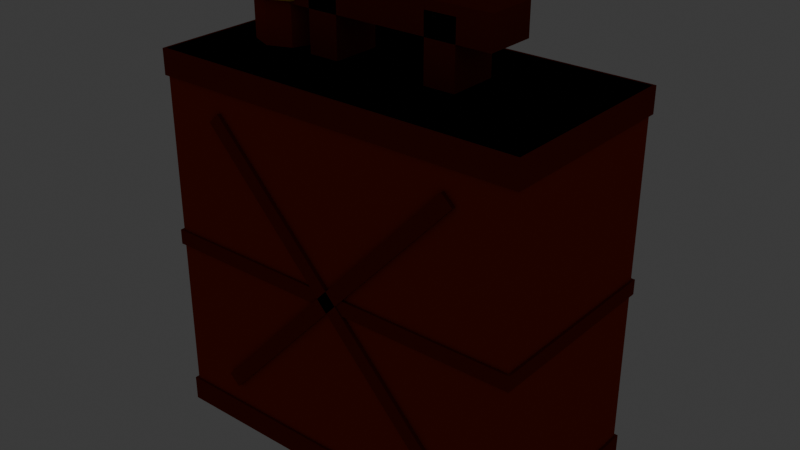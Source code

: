 # Source: tool_fuel_can.blend  (saved by Blender 5.2.45; exported with 4.5.12 LTS)
import bpy
from mathutils import Matrix  # noqa: F401  (used for matrix-valued properties, if any)

bpy.ops.wm.read_factory_settings(use_empty=True)
scene = bpy.context.scene
scene.name = 'Scene'

# ---- collections
col_collection = bpy.data.collections.new('Collection'); scene.collection.children.link(col_collection)

# ---- materials (node trees are filled in below, after node groups)
mat_mat_flat_lit = bpy.data.materials.new('mat_flat_lit')
mat_mat_emissive_warm = bpy.data.materials.new('mat_emissive_warm')
mat_mat_emissive_ember = bpy.data.materials.new('mat_emissive_ember')

# ---- material node trees
mat_mat_flat_lit.use_nodes = True; mat_mat_flat_lit.node_tree.nodes.clear()
_N = mat_mat_flat_lit.node_tree.nodes; _L = mat_mat_flat_lit.node_tree.links
n0 = _N.new('ShaderNodeOutputMaterial'); n0.name = 'Material Output'; n0.location = (0, 0)
n1 = _N.new('ShaderNodeBsdfPrincipled'); n1.name = 'Principled BSDF'; n1.location = (0, 0)
n1.inputs[2].default_value = 1.0
n1.inputs[10].default_value = 0.005
n1.inputs[13].default_value = 0.0
n2 = _N.new('ShaderNodeVertexColor'); n2.name = 'Color Attribute'; n2.location = (0, 0)
n2.layer_name = 'Col'
_L.new(n2.outputs[0], n1.inputs[0])
_L.new(n1.outputs[0], n0.inputs[0])
n0.is_active_output = True
mat_mat_emissive_warm.use_nodes = True; mat_mat_emissive_warm.node_tree.nodes.clear()
_N = mat_mat_emissive_warm.node_tree.nodes; _L = mat_mat_emissive_warm.node_tree.links
n0 = _N.new('ShaderNodeOutputMaterial'); n0.name = 'Material Output'; n0.location = (0, 0)
n1 = _N.new('ShaderNodeBsdfPrincipled'); n1.name = 'Principled BSDF'; n1.location = (0, 0)
n1.inputs[2].default_value = 1.0
n1.inputs[10].default_value = 0.005
n1.inputs[13].default_value = 0.0
n1.inputs[27].default_value = (1.0, 0.4564, 0.1022, 1.0)
n1.inputs[28].default_value = 1.0
n2 = _N.new('ShaderNodeVertexColor'); n2.name = 'Color Attribute'; n2.location = (0, 0)
n2.layer_name = 'Col'
_L.new(n2.outputs[0], n1.inputs[0])
_L.new(n1.outputs[0], n0.inputs[0])
n0.is_active_output = True
mat_mat_emissive_ember.use_nodes = True; mat_mat_emissive_ember.node_tree.nodes.clear()
_N = mat_mat_emissive_ember.node_tree.nodes; _L = mat_mat_emissive_ember.node_tree.links
n0 = _N.new('ShaderNodeOutputMaterial'); n0.name = 'Material Output'; n0.location = (0, 0)
n1 = _N.new('ShaderNodeBsdfPrincipled'); n1.name = 'Principled BSDF'; n1.location = (0, 0)
n1.inputs[2].default_value = 1.0
n1.inputs[10].default_value = 0.005
n1.inputs[13].default_value = 0.0
n1.inputs[27].default_value = (1.0, 0.1022, 0.0137, 1.0)
n1.inputs[28].default_value = 1.0
n2 = _N.new('ShaderNodeVertexColor'); n2.name = 'Color Attribute'; n2.location = (0, 0)
n2.layer_name = 'Col'
_L.new(n2.outputs[0], n1.inputs[0])
_L.new(n1.outputs[0], n0.inputs[0])
n0.is_active_output = True

# ---- world
world_world = bpy.data.worlds.new('World'); scene.world = world_world
world_world.use_nodes = True; world_world.node_tree.nodes.clear()
_N = world_world.node_tree.nodes; _L = world_world.node_tree.links
n0 = _N.new('ShaderNodeOutputWorld'); n0.name = 'World Output'; n0.location = (200, 100)
n1 = _N.new('ShaderNodeBackground'); n1.name = 'Background'; n1.location = (-200, 100)
n1.inputs[0].default_value = (0.05088, 0.05088, 0.05088, 1.0)
_L.new(n1.outputs[0], n0.inputs[0])
n0.is_active_output = True
world_world.color = (0.05088, 0.05088, 0.05088)
world_world.sun_shadow_jitter_overblur = 0.0

# ---- meshes
me_fuelcan = bpy.data.meshes.new('FuelCan')
me_fuelcan.from_pydata([(-0.15, -0.075, 0.0), (-0.15, -0.075, 0.3), (-0.15, 0.075, 0.0), (-0.15, 0.075, 0.3), (0.15, -0.075, 0.0), (0.15, -0.075, 0.3), (0.15, 0.075, 0.0), (0.15, 0.075, 0.3), (-0.152, -0.077, 0.0), (-0.152, -0.077, 0.02), (-0.152, 0.077, 0.0), (-0.152, 0.077, 0.02), (0.152, -0.077, 0.0), (0.152, -0.077, 0.02), (0.152, 0.077, 0.0), (0.152, 0.077, 0.02), (-0.152, -0.077, 0.28), (-0.152, -0.077, 0.3), (-0.152, 0.077, 0.28), (-0.152, 0.077, 0.3), (0.152, -0.077, 0.28), (0.152, -0.077, 0.3), (0.152, 0.077, 0.28), (0.152, 0.077, 0.3), (0.09786, -0.078, 0.03616), (-0.1066, -0.078, 0.2557), (0.09786, -0.074, 0.03616), (-0.1066, -0.074, 0.2557), (0.1066, -0.078, 0.04434), (-0.09786, -0.078, 0.2638), (0.1066, -0.074, 0.04434), (-0.09786, -0.074, 0.2638), (-0.1066, -0.078, 0.04434), (0.09786, -0.078, 0.2638), (-0.1066, -0.074, 0.04434), (0.09786, -0.074, 0.2638), (-0.09786, -0.078, 0.03616), (0.1066, -0.078, 0.2557), (-0.09786, -0.074, 0.03616), (0.1066, -0.074, 0.2557), (0.09786, 0.074, 0.03616), (-0.1066, 0.074, 0.2557), (0.09786, 0.078, 0.03616), (-0.1066, 0.078, 0.2557), (0.1066, 0.074, 0.04434), (-0.09786, 0.074, 0.2638), (0.1066, 0.078, 0.04434), (-0.09786, 0.078, 0.2638), (-0.1066, 0.074, 0.04434), (0.09786, 0.074, 0.2638), (-0.1066, 0.078, 0.04434), (0.09786, 0.078, 0.2638), (-0.09786, 0.074, 0.03616), (0.1066, 0.074, 0.2557), (-0.09786, 0.078, 0.03616), (0.1066, 0.078, 0.2557), (-0.152, -0.077, 0.144), (-0.152, -0.077, 0.156), (-0.152, 0.077, 0.144), (-0.152, 0.077, 0.156), (0.152, -0.077, 0.144), (0.152, -0.077, 0.156), (0.152, 0.077, 0.144), (0.152, 0.077, 0.156), (-0.0625, -0.02, 0.3), (-0.0625, -0.02, 0.35), (-0.0625, 0.02, 0.3), (-0.0625, 0.02, 0.35), (-0.0375, -0.02, 0.3), (-0.0375, -0.02, 0.35), (-0.0375, 0.02, 0.3), (-0.0375, 0.02, 0.35), (0.0375, -0.02, 0.3), (0.0375, -0.02, 0.35), (0.0375, 0.02, 0.3), (0.0375, 0.02, 0.35), (0.0625, -0.02, 0.3), (0.0625, -0.02, 0.35), (0.0625, 0.02, 0.3), (0.0625, 0.02, 0.35), (-0.09, -0.02, 0.3325), (-0.09, -0.02, 0.3575), (-0.09, 0.02, 0.3325), (-0.09, 0.02, 0.3575), (0.09, -0.02, 0.3325), (0.09, -0.02, 0.3575), (0.09, 0.02, 0.3325), (0.09, 0.02, 0.3575), (0.0, 0.075, 0.17), (0.0, 0.075, 0.23), (-0.1, 0.026, 0.3), (-0.1, 0.026, 0.35), (-0.08162, 0.01838, 0.3), (-0.08162, 0.01838, 0.35), (-0.074, 0.0, 0.3), (-0.074, 0.0, 0.35), (-0.08162, -0.01838, 0.3), (-0.08162, -0.01838, 0.35), (-0.1, -0.026, 0.3), (-0.1, -0.026, 0.35), (-0.1184, -0.01838, 0.3), (-0.1184, -0.01838, 0.35), (-0.126, 0.0, 0.3), (-0.126, 0.0, 0.35), (-0.1184, 0.01838, 0.3), (-0.1184, 0.01838, 0.35), (-0.1, 0.032, 0.335), (-0.1, 0.032, 0.355), (-0.07737, 0.02263, 0.335), (-0.07737, 0.02263, 0.355), (-0.068, 0.0, 0.335), (-0.068, 0.0, 0.355), (-0.07737, -0.02263, 0.335), (-0.07737, -0.02263, 0.355), (-0.1, -0.032, 0.335), (-0.1, -0.032, 0.355), (-0.1226, -0.02263, 0.335), (-0.1226, -0.02263, 0.355), (-0.132, 0.0, 0.335), (-0.132, 0.0, 0.355), (-0.1226, 0.02263, 0.335), (-0.1226, 0.02263, 0.355), (-0.1, 0.012, 0.347), (-0.1, 0.012, 0.357), (-0.08961, 0.006, 0.347), (-0.08961, 0.006, 0.357), (-0.08961, -0.006, 0.347), (-0.08961, -0.006, 0.357), (-0.1, -0.012, 0.347), (-0.1, -0.012, 0.357), (-0.1104, -0.006, 0.347), (-0.1104, -0.006, 0.357), (-0.1104, 0.006, 0.347), (-0.1104, 0.006, 0.357), (0.0, 0.079, 0.17), (0.0, 0.079, 0.23), (0.1, 0.075, 0.17), (0.1, 0.075, 0.23), (0.1, 0.079, 0.17), (0.1, 0.079, 0.23), (0.02, 0.0765, 0.209), (0.02, 0.0765, 0.221), (0.02, 0.0815, 0.209), (0.02, 0.0815, 0.221), (0.08, 0.0765, 0.209), (0.08, 0.0765, 0.221), (0.08, 0.0815, 0.209), (0.08, 0.0815, 0.221)], [], [(0, 1, 3, 2), (2, 3, 7, 6), (6, 7, 5, 4), (4, 5, 1, 0), (2, 6, 4, 0), (7, 3, 1, 5), (8, 9, 11, 10), (10, 11, 15, 14), (14, 15, 13, 12), (12, 13, 9, 8), (10, 14, 12, 8), (15, 11, 9, 13), (16, 17, 19, 18), (18, 19, 23, 22), (22, 23, 21, 20), (20, 21, 17, 16), (18, 22, 20, 16), (23, 19, 17, 21), (24, 25, 27, 26), (26, 27, 31, 30), (30, 31, 29, 28), (28, 29, 25, 24), (26, 30, 28, 24), (31, 27, 25, 29), (32, 33, 35, 34), (34, 35, 39, 38), (38, 39, 37, 36), (36, 37, 33, 32), (34, 38, 36, 32), (39, 35, 33, 37), (40, 41, 43, 42), (42, 43, 47, 46), (46, 47, 45, 44), (44, 45, 41, 40), (42, 46, 44, 40), (47, 43, 41, 45), (48, 49, 51, 50), (50, 51, 55, 54), (54, 55, 53, 52), (52, 53, 49, 48), (50, 54, 52, 48), (55, 51, 49, 53), (56, 57, 59, 58), (58, 59, 63, 62), (62, 63, 61, 60), (60, 61, 57, 56), (58, 62, 60, 56), (63, 59, 57, 61), (64, 65, 67, 66), (66, 67, 71, 70), (70, 71, 69, 68), (68, 69, 65, 64), (66, 70, 68, 64), (71, 67, 65, 69), (72, 73, 75, 74), (74, 75, 79, 78), (78, 79, 77, 76), (76, 77, 73, 72), (74, 78, 76, 72), (79, 75, 73, 77), (80, 81, 83, 82), (82, 83, 87, 86), (86, 87, 85, 84), (84, 85, 81, 80), (82, 86, 84, 80), (87, 83, 81, 85), (140, 141, 143, 142), (136, 137, 89, 88), (90, 91, 93, 92), (114, 115, 117, 116), (108, 109, 111, 110), (92, 93, 95, 94), (112, 113, 115, 114), (127, 125, 123, 133, 131, 129), (94, 95, 97, 96), (134, 135, 139, 138), (138, 139, 137, 136), (96, 97, 99, 98), (142, 146, 144, 140), (106, 107, 109, 108), (98, 99, 101, 100), (110, 111, 113, 112), (88, 89, 135, 134), (100, 101, 103, 102), (93, 91, 105, 103, 101, 99, 97, 95), (142, 143, 147, 146), (102, 103, 105, 104), (122, 123, 125, 124), (128, 129, 131, 130), (104, 105, 91, 90), (90, 92, 94, 96, 98, 100, 102, 104), (134, 138, 136, 88), (126, 127, 129, 128), (116, 117, 119, 118), (144, 145, 141, 140), (110, 112, 114, 116, 118, 120, 106, 108), (118, 119, 121, 120), (124, 125, 127, 126), (130, 131, 133, 132), (120, 121, 107, 106), (117, 115, 113, 111, 109, 107, 121, 119), (146, 147, 145, 144), (139, 135, 89, 137), (132, 133, 123, 122), (128, 130, 132, 122, 124, 126), (147, 143, 141, 145)])
_ca = me_fuelcan.color_attributes.new('Col', 'BYTE_COLOR', 'CORNER')
_ca.data.foreach_set('color', [0.3916, 0.04231, 0.016, 1.0, 0.3916, 0.04231, 0.016, 1.0, 0.3916, 0.04231, 0.016, 1.0, 0.3916, 0.04231, 0.016, 1.0, 0.3916, 0.04231, 0.016, 1.0, 0.3916, 0.04231, 0.016, 1.0, 0.3916, 0.04231, 0.016, 1.0, 0.3916, 0.04231, 0.016, 1.0, 0.3916, 0.04231, 0.016, 1.0, 0.3916, 0.04231, 0.016, 1.0, 0.3916, 0.04231, 0.016, 1.0, 0.3916, 0.04231, 0.016, 1.0, 0.3916, 0.04231, 0.016, 1.0, 0.3916, 0.04231, 0.016, 1.0, 0.3916, 0.04231, 0.016, 1.0, 0.3916, 0.04231, 0.016, 1.0, 0.3916, 0.04231, 0.016, 1.0, 0.3916, 0.04231, 0.016, 1.0, 0.3916, 0.04231, 0.016, 1.0, 0.3916, 0.04231, 0.016, 1.0, 0.3916, 0.04231, 0.016, 1.0, 0.3916, 0.04231, 0.016, 1.0, 0.3916, 0.04231, 0.016, 1.0, 0.3916, 0.04231, 0.016, 1.0, 0.2542, 0.02732, 0.01033, 1.0, 0.2542, 0.02732, 0.01033, 1.0, 0.2542, 0.02732, 0.01033, 1.0, 0.2542, 0.02732, 0.01033, 1.0, 0.2542, 0.02732, 0.01033, 1.0, 0.2542, 0.02732, 0.01033, 1.0, 0.2542, 0.02732, 0.01033, 1.0, 0.2542, 0.02732, 0.01033, 1.0, 0.2542, 0.02732, 0.01033, 1.0, 0.2542, 0.02732, 0.01033, 1.0, 0.2542, 0.02732, 0.01033, 1.0, 0.2542, 0.02732, 0.01033, 1.0, 0.2542, 0.02732, 0.01033, 1.0, 0.2542, 0.02732, 0.01033, 1.0, 0.2542, 0.02732, 0.01033, 1.0, 0.2542, 0.02732, 0.01033, 1.0, 0.2542, 0.02732, 0.01033, 1.0, 0.2542, 0.02732, 0.01033, 1.0, 0.2542, 0.02732, 0.01033, 1.0, 0.2542, 0.02732, 0.01033, 1.0, 0.2542, 0.02732, 0.01033, 1.0, 0.2542, 0.02732, 0.01033, 1.0, 0.2542, 0.02732, 0.01033, 1.0, 0.2542, 0.02732, 0.01033, 1.0, 0.2542, 0.02732, 0.01033, 1.0, 0.2542, 0.02732, 0.01033, 1.0, 0.2542, 0.02732, 0.01033, 1.0, 0.2542, 0.02732, 0.01033, 1.0, 0.2542, 0.02732, 0.01033, 1.0, 0.2542, 0.02732, 0.01033, 1.0, 0.2542, 0.02732, 0.01033, 1.0, 0.2542, 0.02732, 0.01033, 1.0, 0.2542, 0.02732, 0.01033, 1.0, 0.2542, 0.02732, 0.01033, 1.0, 0.2542, 0.02732, 0.01033, 1.0, 0.2542, 0.02732, 0.01033, 1.0, 0.2542, 0.02732, 0.01033, 1.0, 0.2542, 0.02732, 0.01033, 1.0, 0.2542, 0.02732, 0.01033, 1.0, 0.2542, 0.02732, 0.01033, 1.0, 0.2542, 0.02732, 0.01033, 1.0, 0.2542, 0.02732, 0.01033, 1.0, 0.2542, 0.02732, 0.01033, 1.0, 0.2542, 0.02732, 0.01033, 1.0, 0.2542, 0.02732, 0.01033, 1.0, 0.2542, 0.02732, 0.01033, 1.0, 0.2542, 0.02732, 0.01033, 1.0, 0.2542, 0.02732, 0.01033, 1.0, 0.2542, 0.02732, 0.01033, 1.0, 0.2542, 0.02732, 0.01033, 1.0, 0.2542, 0.02732, 0.01033, 1.0, 0.2542, 0.02732, 0.01033, 1.0, 0.2542, 0.02732, 0.01033, 1.0, 0.2542, 0.02732, 0.01033, 1.0, 0.2542, 0.02732, 0.01033, 1.0, 0.2542, 0.02732, 0.01033, 1.0, 0.2542, 0.02732, 0.01033, 1.0, 0.2542, 0.02732, 0.01033, 1.0, 0.2542, 0.02732, 0.01033, 1.0, 0.2542, 0.02732, 0.01033, 1.0, 0.2542, 0.02732, 0.01033, 1.0, 0.2542, 0.02732, 0.01033, 1.0, 0.2542, 0.02732, 0.01033, 1.0, 0.2542, 0.02732, 0.01033, 1.0, 0.2542, 0.02732, 0.01033, 1.0, 0.2542, 0.02732, 0.01033, 1.0, 0.2542, 0.02732, 0.01033, 1.0, 0.2542, 0.02732, 0.01033, 1.0, 0.2542, 0.02732, 0.01033, 1.0, 0.2542, 0.02732, 0.01033, 1.0, 0.2542, 0.02732, 0.01033, 1.0, 0.2542, 0.02732, 0.01033, 1.0, 0.2542, 0.02732, 0.01033, 1.0, 0.2542, 0.02732, 0.01033, 1.0, 0.2542, 0.02732, 0.01033, 1.0, 0.2542, 0.02732, 0.01033, 1.0, 0.2542, 0.02732, 0.01033, 1.0, 0.2542, 0.02732, 0.01033, 1.0, 0.2542, 0.02732, 0.01033, 1.0, 0.2542, 0.02732, 0.01033, 1.0, 0.2542, 0.02732, 0.01033, 1.0, 0.2542, 0.02732, 0.01033, 1.0, 0.2542, 0.02732, 0.01033, 1.0, 0.2542, 0.02732, 0.01033, 1.0, 0.2542, 0.02732, 0.01033, 1.0, 0.2542, 0.02732, 0.01033, 1.0, 0.2542, 0.02732, 0.01033, 1.0, 0.2542, 0.02732, 0.01033, 1.0, 0.2542, 0.02732, 0.01033, 1.0, 0.2542, 0.02732, 0.01033, 1.0, 0.2542, 0.02732, 0.01033, 1.0, 0.2542, 0.02732, 0.01033, 1.0, 0.2542, 0.02732, 0.01033, 1.0, 0.2542, 0.02732, 0.01033, 1.0, 0.2542, 0.02732, 0.01033, 1.0, 0.2542, 0.02732, 0.01033, 1.0, 0.2542, 0.02732, 0.01033, 1.0, 0.2542, 0.02732, 0.01033, 1.0, 0.2542, 0.02732, 0.01033, 1.0, 0.2542, 0.02732, 0.01033, 1.0, 0.2542, 0.02732, 0.01033, 1.0, 0.2542, 0.02732, 0.01033, 1.0, 0.2542, 0.02732, 0.01033, 1.0, 0.2542, 0.02732, 0.01033, 1.0, 0.2542, 0.02732, 0.01033, 1.0, 0.2542, 0.02732, 0.01033, 1.0, 0.2542, 0.02732, 0.01033, 1.0, 0.2542, 0.02732, 0.01033, 1.0, 0.2542, 0.02732, 0.01033, 1.0, 0.2542, 0.02732, 0.01033, 1.0, 0.2542, 0.02732, 0.01033, 1.0, 0.2542, 0.02732, 0.01033, 1.0, 0.2542, 0.02732, 0.01033, 1.0, 0.2542, 0.02732, 0.01033, 1.0, 0.2542, 0.02732, 0.01033, 1.0, 0.2542, 0.02732, 0.01033, 1.0, 0.2542, 0.02732, 0.01033, 1.0, 0.2542, 0.02732, 0.01033, 1.0, 0.2542, 0.02732, 0.01033, 1.0, 0.2542, 0.02732, 0.01033, 1.0, 0.2542, 0.02732, 0.01033, 1.0, 0.2542, 0.02732, 0.01033, 1.0, 0.2542, 0.02732, 0.01033, 1.0, 0.2542, 0.02732, 0.01033, 1.0, 0.2542, 0.02732, 0.01033, 1.0, 0.2542, 0.02732, 0.01033, 1.0, 0.2542, 0.02732, 0.01033, 1.0, 0.2542, 0.02732, 0.01033, 1.0, 0.2542, 0.02732, 0.01033, 1.0, 0.2542, 0.02732, 0.01033, 1.0, 0.2542, 0.02732, 0.01033, 1.0, 0.2542, 0.02732, 0.01033, 1.0, 0.2542, 0.02732, 0.01033, 1.0, 0.2542, 0.02732, 0.01033, 1.0, 0.2542, 0.02732, 0.01033, 1.0, 0.2542, 0.02732, 0.01033, 1.0, 0.2542, 0.02732, 0.01033, 1.0, 0.2542, 0.02732, 0.01033, 1.0, 0.2542, 0.02732, 0.01033, 1.0, 0.2542, 0.02732, 0.01033, 1.0, 0.2542, 0.02732, 0.01033, 1.0, 0.2542, 0.02732, 0.01033, 1.0, 0.2542, 0.02732, 0.01033, 1.0, 0.2542, 0.02732, 0.01033, 1.0, 0.2542, 0.02732, 0.01033, 1.0, 0.2542, 0.02732, 0.01033, 1.0, 0.2542, 0.02732, 0.01033, 1.0, 0.2542, 0.02732, 0.01033, 1.0, 0.2542, 0.02732, 0.01033, 1.0, 0.2542, 0.02732, 0.01033, 1.0, 0.2542, 0.02732, 0.01033, 1.0, 0.2542, 0.02732, 0.01033, 1.0, 0.2542, 0.02732, 0.01033, 1.0, 0.2542, 0.02732, 0.01033, 1.0, 0.2542, 0.02732, 0.01033, 1.0, 0.2542, 0.02732, 0.01033, 1.0, 0.2542, 0.02732, 0.01033, 1.0, 0.2542, 0.02732, 0.01033, 1.0, 0.2542, 0.02732, 0.01033, 1.0, 0.2542, 0.02732, 0.01033, 1.0, 0.2542, 0.02732, 0.01033, 1.0, 0.2542, 0.02732, 0.01033, 1.0, 0.2542, 0.02732, 0.01033, 1.0, 0.2542, 0.02732, 0.01033, 1.0, 0.2542, 0.02732, 0.01033, 1.0, 0.2542, 0.02732, 0.01033, 1.0, 0.2542, 0.02732, 0.01033, 1.0, 0.2542, 0.02732, 0.01033, 1.0, 0.2542, 0.02732, 0.01033, 1.0, 0.2542, 0.02732, 0.01033, 1.0, 0.2542, 0.02732, 0.01033, 1.0, 0.2542, 0.02732, 0.01033, 1.0, 0.2542, 0.02732, 0.01033, 1.0, 0.2542, 0.02732, 0.01033, 1.0, 0.2542, 0.02732, 0.01033, 1.0, 0.2542, 0.02732, 0.01033, 1.0, 0.2542, 0.02732, 0.01033, 1.0, 0.2542, 0.02732, 0.01033, 1.0, 0.2542, 0.02732, 0.01033, 1.0, 0.2542, 0.02732, 0.01033, 1.0, 0.2542, 0.02732, 0.01033, 1.0, 0.2542, 0.02732, 0.01033, 1.0, 0.2542, 0.02732, 0.01033, 1.0, 0.2542, 0.02732, 0.01033, 1.0, 0.2542, 0.02732, 0.01033, 1.0, 0.2542, 0.02732, 0.01033, 1.0, 0.2542, 0.02732, 0.01033, 1.0, 0.2542, 0.02732, 0.01033, 1.0, 0.2542, 0.02732, 0.01033, 1.0, 0.2542, 0.02732, 0.01033, 1.0, 0.2542, 0.02732, 0.01033, 1.0, 0.2542, 0.02732, 0.01033, 1.0, 0.2542, 0.02732, 0.01033, 1.0, 0.2542, 0.02732, 0.01033, 1.0, 0.2542, 0.02732, 0.01033, 1.0, 0.2542, 0.02732, 0.01033, 1.0, 0.2542, 0.02732, 0.01033, 1.0, 0.2542, 0.02732, 0.01033, 1.0, 0.2542, 0.02732, 0.01033, 1.0, 0.2542, 0.02732, 0.01033, 1.0, 0.2542, 0.02732, 0.01033, 1.0, 0.2542, 0.02732, 0.01033, 1.0, 0.2542, 0.02732, 0.01033, 1.0, 0.2542, 0.02732, 0.01033, 1.0, 0.2542, 0.02732, 0.01033, 1.0, 0.2542, 0.02732, 0.01033, 1.0, 0.2542, 0.02732, 0.01033, 1.0, 0.2542, 0.02732, 0.01033, 1.0, 0.2542, 0.02732, 0.01033, 1.0, 0.2542, 0.02732, 0.01033, 1.0, 0.2542, 0.02732, 0.01033, 1.0, 0.2542, 0.02732, 0.01033, 1.0, 0.2542, 0.02732, 0.01033, 1.0, 0.2542, 0.02732, 0.01033, 1.0, 0.2542, 0.02732, 0.01033, 1.0, 0.2542, 0.02732, 0.01033, 1.0, 0.2542, 0.02732, 0.01033, 1.0, 0.2542, 0.02732, 0.01033, 1.0, 0.2542, 0.02732, 0.01033, 1.0, 0.2542, 0.02732, 0.01033, 1.0, 0.2542, 0.02732, 0.01033, 1.0, 0.2542, 0.02732, 0.01033, 1.0, 0.2542, 0.02732, 0.01033, 1.0, 0.2542, 0.02732, 0.01033, 1.0, 0.2542, 0.02732, 0.01033, 1.0, 0.2542, 0.02732, 0.01033, 1.0, 0.2542, 0.02732, 0.01033, 1.0, 0.2542, 0.02732, 0.01033, 1.0, 0.2542, 0.02732, 0.01033, 1.0, 0.2542, 0.02732, 0.01033, 1.0, 0.2542, 0.02732, 0.01033, 1.0, 0.2542, 0.02732, 0.01033, 1.0, 0.2542, 0.02732, 0.01033, 1.0, 0.2542, 0.02732, 0.01033, 1.0, 0.2542, 0.02732, 0.01033, 1.0, 0.2542, 0.02732, 0.01033, 1.0, 0.2542, 0.02732, 0.01033, 1.0, 0.2542, 0.02732, 0.01033, 1.0, 0.2542, 0.02732, 0.01033, 1.0, 0.2542, 0.02732, 0.01033, 1.0, 0.02315, 0.01444, 0.009134, 1.0, 0.02315, 0.01444, 0.009134, 1.0, 0.02315, 0.01444, 0.009134, 1.0, 0.02315, 0.01444, 0.009134, 1.0, 0.807, 0.7157, 0.5271, 1.0, 0.807, 0.7157, 0.5271, 1.0, 0.807, 0.7157, 0.5271, 1.0, 0.807, 0.7157, 0.5271, 1.0, 0.3916, 0.04231, 0.016, 1.0, 0.3916, 0.04231, 0.016, 1.0, 0.3916, 0.04231, 0.016, 1.0, 0.3916, 0.04231, 0.016, 1.0, 0.5841, 0.3515, 0.02315, 1.0, 0.5841, 0.3515, 0.02315, 1.0, 0.5841, 0.3515, 0.02315, 1.0, 0.5841, 0.3515, 0.02315, 1.0, 0.5841, 0.3515, 0.02315, 1.0, 0.5841, 0.3515, 0.02315, 1.0, 0.5841, 0.3515, 0.02315, 1.0, 0.5841, 0.3515, 0.02315, 1.0, 0.3916, 0.04231, 0.016, 1.0, 0.3916, 0.04231, 0.016, 1.0, 0.3916, 0.04231, 0.016, 1.0, 0.3916, 0.04231, 0.016, 1.0, 0.5841, 0.3515, 0.02315, 1.0, 0.5841, 0.3515, 0.02315, 1.0, 0.5841, 0.3515, 0.02315, 1.0, 0.5841, 0.3515, 0.02315, 1.0, 0.04817, 0.05448, 0.05781, 1.0, 0.04817, 0.05448, 0.05781, 1.0, 0.04817, 0.05448, 0.05781, 1.0, 0.04817, 0.05448, 0.05781, 1.0, 0.04817, 0.05448, 0.05781, 1.0, 0.04817, 0.05448, 0.05781, 1.0, 0.3916, 0.04231, 0.016, 1.0, 0.3916, 0.04231, 0.016, 1.0, 0.3916, 0.04231, 0.016, 1.0, 0.3916, 0.04231, 0.016, 1.0, 0.807, 0.7157, 0.5271, 1.0, 0.807, 0.7157, 0.5271, 1.0, 0.807, 0.7157, 0.5271, 1.0, 0.807, 0.7157, 0.5271, 1.0, 0.807, 0.7157, 0.5271, 1.0, 0.807, 0.7157, 0.5271, 1.0, 0.807, 0.7157, 0.5271, 1.0, 0.807, 0.7157, 0.5271, 1.0, 0.3916, 0.04231, 0.016, 1.0, 0.3916, 0.04231, 0.016, 1.0, 0.3916, 0.04231, 0.016, 1.0, 0.3916, 0.04231, 0.016, 1.0, 0.02315, 0.01444, 0.009134, 1.0, 0.02315, 0.01444, 0.009134, 1.0, 0.02315, 0.01444, 0.009134, 1.0, 0.02315, 0.01444, 0.009134, 1.0, 0.5841, 0.3515, 0.02315, 1.0, 0.5841, 0.3515, 0.02315, 1.0, 0.5841, 0.3515, 0.02315, 1.0, 0.5841, 0.3515, 0.02315, 1.0, 0.3916, 0.04231, 0.016, 1.0, 0.3916, 0.04231, 0.016, 1.0, 0.3916, 0.04231, 0.016, 1.0, 0.3916, 0.04231, 0.016, 1.0, 0.5841, 0.3515, 0.02315, 1.0, 0.5841, 0.3515, 0.02315, 1.0, 0.5841, 0.3515, 0.02315, 1.0, 0.5841, 0.3515, 0.02315, 1.0, 0.807, 0.7157, 0.5271, 1.0, 0.807, 0.7157, 0.5271, 1.0, 0.807, 0.7157, 0.5271, 1.0, 0.807, 0.7157, 0.5271, 1.0, 0.3916, 0.04231, 0.016, 1.0, 0.3916, 0.04231, 0.016, 1.0, 0.3916, 0.04231, 0.016, 1.0, 0.3916, 0.04231, 0.016, 1.0, 0.3916, 0.04231, 0.016, 1.0, 0.3916, 0.04231, 0.016, 1.0, 0.3916, 0.04231, 0.016, 1.0, 0.3916, 0.04231, 0.016, 1.0, 0.3916, 0.04231, 0.016, 1.0, 0.3916, 0.04231, 0.016, 1.0, 0.3916, 0.04231, 0.016, 1.0, 0.3916, 0.04231, 0.016, 1.0, 0.02315, 0.01444, 0.009134, 1.0, 0.02315, 0.01444, 0.009134, 1.0, 0.02315, 0.01444, 0.009134, 1.0, 0.02315, 0.01444, 0.009134, 1.0, 0.3916, 0.04231, 0.016, 1.0, 0.3916, 0.04231, 0.016, 1.0, 0.3916, 0.04231, 0.016, 1.0, 0.3916, 0.04231, 0.016, 1.0, 0.04817, 0.05448, 0.05781, 1.0, 0.04817, 0.05448, 0.05781, 1.0, 0.04817, 0.05448, 0.05781, 1.0, 0.04817, 0.05448, 0.05781, 1.0, 0.04817, 0.05448, 0.05781, 1.0, 0.04817, 0.05448, 0.05781, 1.0, 0.04817, 0.05448, 0.05781, 1.0, 0.04817, 0.05448, 0.05781, 1.0, 0.3916, 0.04231, 0.016, 1.0, 0.3916, 0.04231, 0.016, 1.0, 0.3916, 0.04231, 0.016, 1.0, 0.3916, 0.04231, 0.016, 1.0, 0.3916, 0.04231, 0.016, 1.0, 0.3916, 0.04231, 0.016, 1.0, 0.3916, 0.04231, 0.016, 1.0, 0.3916, 0.04231, 0.016, 1.0, 0.3916, 0.04231, 0.016, 1.0, 0.3916, 0.04231, 0.016, 1.0, 0.3916, 0.04231, 0.016, 1.0, 0.3916, 0.04231, 0.016, 1.0, 0.807, 0.7157, 0.5271, 1.0, 0.807, 0.7157, 0.5271, 1.0, 0.807, 0.7157, 0.5271, 1.0, 0.807, 0.7157, 0.5271, 1.0, 0.04817, 0.05448, 0.05781, 1.0, 0.04817, 0.05448, 0.05781, 1.0, 0.04817, 0.05448, 0.05781, 1.0, 0.04817, 0.05448, 0.05781, 1.0, 0.5841, 0.3515, 0.02315, 1.0, 0.5841, 0.3515, 0.02315, 1.0, 0.5841, 0.3515, 0.02315, 1.0, 0.5841, 0.3515, 0.02315, 1.0, 0.02315, 0.01444, 0.009134, 1.0, 0.02315, 0.01444, 0.009134, 1.0, 0.02315, 0.01444, 0.009134, 1.0, 0.02315, 0.01444, 0.009134, 1.0, 0.5841, 0.3515, 0.02315, 1.0, 0.5841, 0.3515, 0.02315, 1.0, 0.5841, 0.3515, 0.02315, 1.0, 0.5841, 0.3515, 0.02315, 1.0, 0.5841, 0.3515, 0.02315, 1.0, 0.5841, 0.3515, 0.02315, 1.0, 0.5841, 0.3515, 0.02315, 1.0, 0.5841, 0.3515, 0.02315, 1.0, 0.5841, 0.3515, 0.02315, 1.0, 0.5841, 0.3515, 0.02315, 1.0, 0.5841, 0.3515, 0.02315, 1.0, 0.5841, 0.3515, 0.02315, 1.0, 0.04817, 0.05448, 0.05781, 1.0, 0.04817, 0.05448, 0.05781, 1.0, 0.04817, 0.05448, 0.05781, 1.0, 0.04817, 0.05448, 0.05781, 1.0, 0.04817, 0.05448, 0.05781, 1.0, 0.04817, 0.05448, 0.05781, 1.0, 0.04817, 0.05448, 0.05781, 1.0, 0.04817, 0.05448, 0.05781, 1.0, 0.5841, 0.3515, 0.02315, 1.0, 0.5841, 0.3515, 0.02315, 1.0, 0.5841, 0.3515, 0.02315, 1.0, 0.5841, 0.3515, 0.02315, 1.0, 0.5841, 0.3515, 0.02315, 1.0, 0.5841, 0.3515, 0.02315, 1.0, 0.5841, 0.3515, 0.02315, 1.0, 0.5841, 0.3515, 0.02315, 1.0, 0.5841, 0.3515, 0.02315, 1.0, 0.5841, 0.3515, 0.02315, 1.0, 0.5841, 0.3515, 0.02315, 1.0, 0.5841, 0.3515, 0.02315, 1.0, 0.02315, 0.01444, 0.009134, 1.0, 0.02315, 0.01444, 0.009134, 1.0, 0.02315, 0.01444, 0.009134, 1.0, 0.02315, 0.01444, 0.009134, 1.0, 0.807, 0.7157, 0.5271, 1.0, 0.807, 0.7157, 0.5271, 1.0, 0.807, 0.7157, 0.5271, 1.0, 0.807, 0.7157, 0.5271, 1.0, 0.04817, 0.05448, 0.05781, 1.0, 0.04817, 0.05448, 0.05781, 1.0, 0.04817, 0.05448, 0.05781, 1.0, 0.04817, 0.05448, 0.05781, 1.0, 0.04817, 0.05448, 0.05781, 1.0, 0.04817, 0.05448, 0.05781, 1.0, 0.04817, 0.05448, 0.05781, 1.0, 0.04817, 0.05448, 0.05781, 1.0, 0.04817, 0.05448, 0.05781, 1.0, 0.04817, 0.05448, 0.05781, 1.0, 0.02315, 0.01444, 0.009134, 1.0, 0.02315, 0.01444, 0.009134, 1.0, 0.02315, 0.01444, 0.009134, 1.0, 0.02315, 0.01444, 0.009134, 1.0])
me_fuelcan.materials.append(mat_mat_flat_lit)
me_fuelcan.materials.append(mat_mat_emissive_warm)
me_fuelcan.materials.append(mat_mat_emissive_ember)
me_fuelcan.update()

# ---- objects
ob_fuelcan = bpy.data.objects.new('FuelCan', me_fuelcan)

# ---- transforms, parenting, visibility, modifiers, constraints
ob_fuelcan.location = (0.0, 0.0, 0.0)

# ---- collection membership
scene.collection.objects.link(ob_fuelcan)

# ---- scene / render settings (as saved in the file)
scene.frame_start = 1; scene.frame_end = 250; scene.frame_set(1)
scene.render.engine = 'BLENDER_EEVEE_NEXT'
scene.render.bake_bias = 0.0
scene.render.bake_samples = 0
scene.render.compositor_device = 'GPU'
scene.eevee.use_volume_custom_range = False
scene.eevee.fast_gi_thickness_near = 0.1
scene.eevee.fast_gi_thickness_far = 0.0
scene.eevee.ray_tracing_options.screen_trace_thickness = 0.1
bpy.context.view_layer.update()

# ---- added for rendering (the .blend has no active camera): camera
cam_auto = bpy.data.cameras.new('AutoCamera')
cam_auto.lens = 50.0
cam_auto.sensor_width = 36.0
cam_auto.clip_end = 1000.0
ob_auto_camera = bpy.data.objects.new('AutoCamera', cam_auto)
scene.collection.objects.link(ob_auto_camera)
ob_auto_camera.location = (0.458582, -0.548548, 0.545615)
ob_auto_camera.rotation_euler = (1.09748, -7.21219e-08, 0.694738)
scene.camera = ob_auto_camera
bpy.context.view_layer.update()
